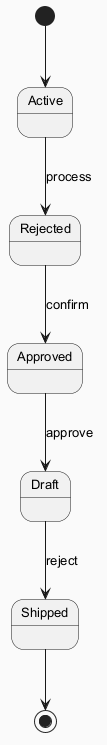

The diagram above was rendered by PlantUML. Its source (embedded in the PNG):
@startuml
skinparam backgroundColor #FAFAFA
skinparam classBackgroundColor #FFF3E0
skinparam classBorderColor #E65100
skinparam defaultFontSize 13
[*] --> Active
Active --> Rejected : process
Rejected --> Approved : confirm
Approved --> Draft : approve
Draft --> Shipped : reject
Shipped --> [*]
@enduml